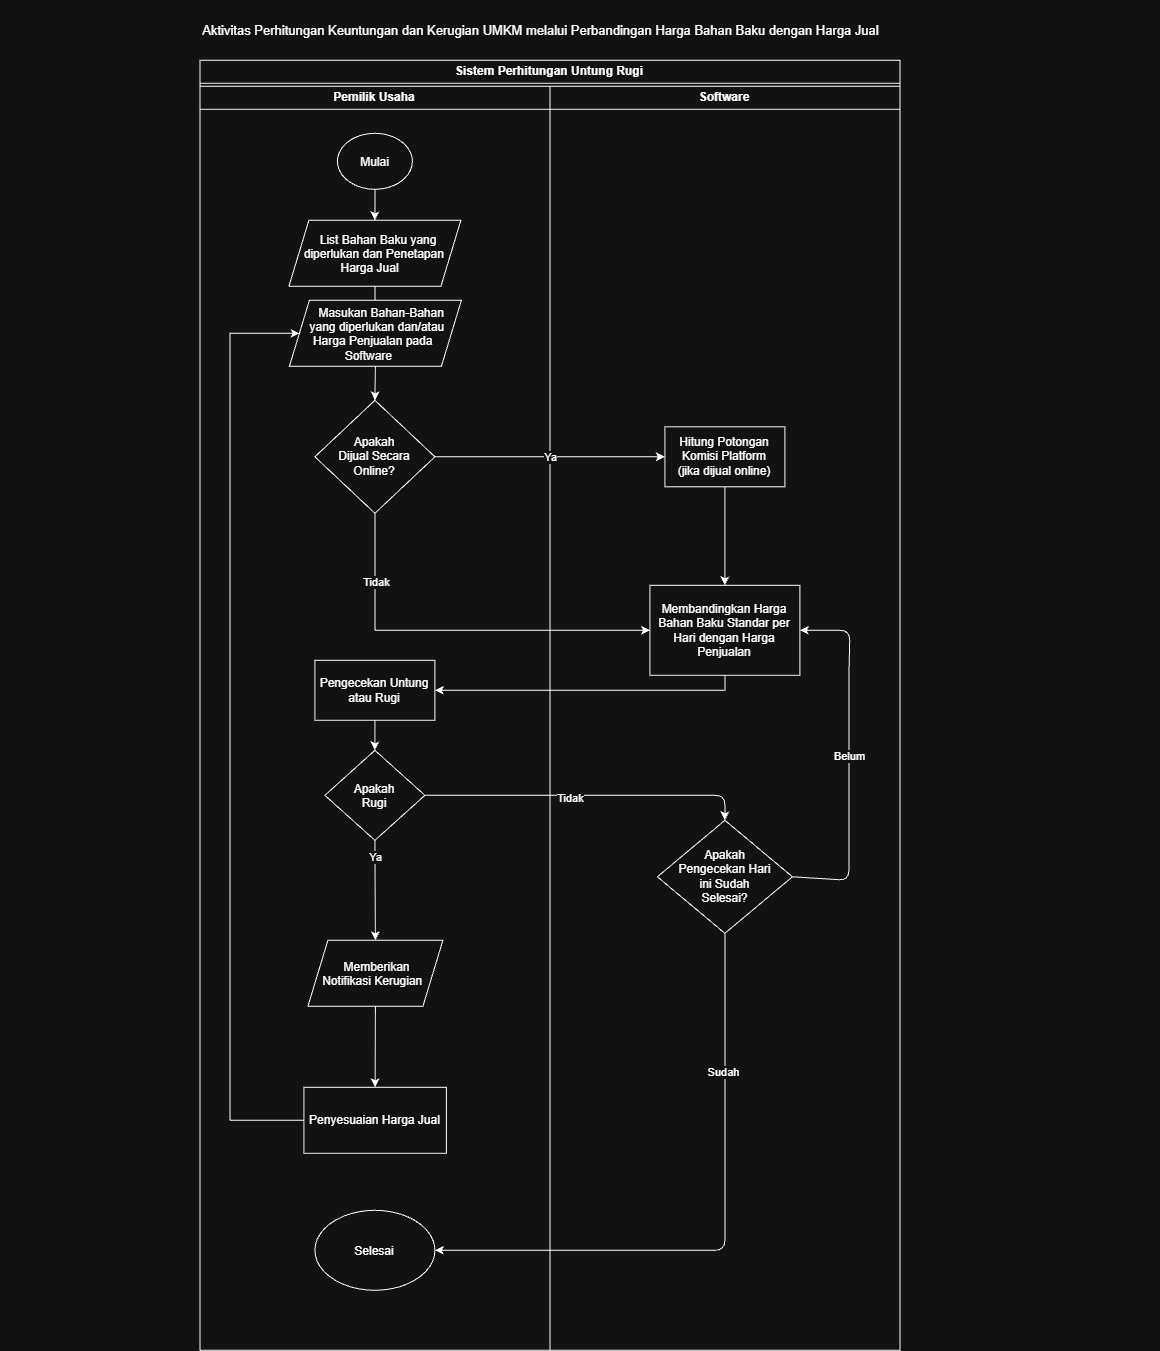

The diagram above was exported from draw.io. Its source (the exported page's mxGraphModel, read from the mxfile embedded in the PNG):
<mxGraphModel dx="1717" dy="957" grid="1" gridSize="10" guides="1" tooltips="1" connect="1" arrows="1" fold="0" page="1" pageScale="0.7" pageWidth="1169" pageHeight="827" background="#ffffff" math="0" shadow="0">
  <root>
    <mxCell id="0" />
    <mxCell id="1" parent="0" />
    <mxCell id="2_DottzJp5JVsMLoTMHy-11" connectable="0" parent="1" style="group" value="" vertex="1">
      <mxGeometry height="1350" width="1160" x="80" y="40" as="geometry" />
    </mxCell>
    <mxCell id="t9ZXnwYDX1IlpfbRX9su-16" parent="2_DottzJp5JVsMLoTMHy-11" style="text;html=1;whiteSpace=wrap;strokeColor=none;fillColor=none;align=center;verticalAlign=middle;rounded=0;fontSize=17;container=0;" value="&lt;font style=&quot;font-size: 13px;&quot;&gt;Aktivitas Perhitungan Keuntungan dan Kerugian UMKM melalui Perbandingan Harga Bahan Baku dengan Harga Jual&lt;/font&gt;" vertex="1">
      <mxGeometry height="40" width="922.5" x="80" y="10" as="geometry" />
    </mxCell>
    <mxCell id="LOsBaf7zY1XJvr2l0zyn-217" parent="2_DottzJp5JVsMLoTMHy-11" style="swimlane;whiteSpace=wrap;html=1;container=0;" value="Sistem Perhitungan Untung Rugi" vertex="1">
      <mxGeometry height="1290" width="700" x="200" y="60" as="geometry">
        <mxRectangle height="30" width="220" x="80" y="100" as="alternateBounds" />
      </mxGeometry>
    </mxCell>
    <mxCell id="t9ZXnwYDX1IlpfbRX9su-26" edge="1" parent="2_DottzJp5JVsMLoTMHy-11" source="t9ZXnwYDX1IlpfbRX9su-24" style="edgeStyle=orthogonalEdgeStyle;rounded=0;orthogonalLoop=1;jettySize=auto;html=1;" target="LOsBaf7zY1XJvr2l0zyn-223">
      <mxGeometry relative="1" as="geometry" />
    </mxCell>
    <mxCell id="t9ZXnwYDX1IlpfbRX9su-25" edge="1" parent="2_DottzJp5JVsMLoTMHy-11" source="LOsBaf7zY1XJvr2l0zyn-221" style="edgeStyle=orthogonalEdgeStyle;rounded=0;orthogonalLoop=1;jettySize=auto;html=1;entryX=0.5;entryY=0;entryDx=0;entryDy=0;" target="t9ZXnwYDX1IlpfbRX9su-24">
      <mxGeometry relative="1" as="geometry" />
    </mxCell>
    <mxCell id="LOsBaf7zY1XJvr2l0zyn-221" parent="2_DottzJp5JVsMLoTMHy-11" style="ellipse;whiteSpace=wrap;html=1;shapeInside=1;container=0;" value="Mulai&lt;div&gt;&lt;br/&gt;&lt;/div&gt;" vertex="1">
      <mxGeometry height="56" width="75" x="337.5" y="133" as="geometry" />
    </mxCell>
    <mxCell id="t9ZXnwYDX1IlpfbRX9su-24" parent="2_DottzJp5JVsMLoTMHy-11" style="shape=parallelogram;perimeter=parallelogramPerimeter;whiteSpace=wrap;html=1;shapeInside=1;fixedSize=1;container=0;" value="&lt;div&gt;List Bahan Baku yang diperlukan dan Penetapan Harga Jual&lt;/div&gt;" vertex="1">
      <mxGeometry height="66" width="172" x="289" y="220" as="geometry" />
    </mxCell>
    <mxCell id="LOsBaf7zY1XJvr2l0zyn-219" parent="2_DottzJp5JVsMLoTMHy-11" style="swimlane;whiteSpace=wrap;html=1;startSize=23;container=0;" value="Pemilik Usaha" vertex="1">
      <mxGeometry height="1264" width="350" x="200" y="86" as="geometry" />
    </mxCell>
    <mxCell id="t9ZXnwYDX1IlpfbRX9su-17" parent="2_DottzJp5JVsMLoTMHy-11" style="swimlane;whiteSpace=wrap;html=1;startSize=23;container=0;" value="Software" vertex="1">
      <mxGeometry height="1264" width="350" x="550" y="86" as="geometry" />
    </mxCell>
    <mxCell id="0kXIzyOcsSk9tG5ZCaxl-15" parent="2_DottzJp5JVsMLoTMHy-11" style="rhombus;whiteSpace=wrap;html=1;shapeInside=1;container=0;" value="Apakah Pengecekan Hari ini Sudah Selesai?" vertex="1">
      <mxGeometry height="113" width="135" x="657.5" y="820" as="geometry" />
    </mxCell>
    <mxCell id="lMpMm24gXVaNnIPCA7mc-3" parent="2_DottzJp5JVsMLoTMHy-11" style="rhombus;whiteSpace=wrap;html=1;shapeInside=1;" value="Apakah Dijual Secara Online?" vertex="1">
      <mxGeometry height="113" width="120" x="315" y="400" as="geometry" />
    </mxCell>
    <mxCell id="lMpMm24gXVaNnIPCA7mc-11" edge="1" parent="2_DottzJp5JVsMLoTMHy-11" source="0kXIzyOcsSk9tG5ZCaxl-2" style="edgeStyle=orthogonalEdgeStyle;rounded=0;orthogonalLoop=1;jettySize=auto;html=1;exitX=0.5;exitY=1;exitDx=0;exitDy=0;entryX=1;entryY=0.5;entryDx=0;entryDy=0;" target="t9ZXnwYDX1IlpfbRX9su-5">
      <mxGeometry relative="1" as="geometry">
        <Array as="points">
          <mxPoint x="725" y="690" />
        </Array>
        <mxPoint x="329" y="670" as="targetPoint" />
      </mxGeometry>
    </mxCell>
    <mxCell id="0kXIzyOcsSk9tG5ZCaxl-2" parent="2_DottzJp5JVsMLoTMHy-11" style="rounded=0;whiteSpace=wrap;html=1;container=0;" value="Membandingkan Harga Bahan Baku Standar per Hari dengan Harga Penjualan" vertex="1">
      <mxGeometry height="90" width="150" x="650" y="585" as="geometry" />
    </mxCell>
    <mxCell id="0kXIzyOcsSk9tG5ZCaxl-18" edge="1" parent="2_DottzJp5JVsMLoTMHy-11" source="0kXIzyOcsSk9tG5ZCaxl-15" style="endArrow=classic;html=1;rounded=1;exitX=1;exitY=0.5;exitDx=0;exitDy=0;entryX=1;entryY=0.5;entryDx=0;entryDy=0;curved=0;" target="0kXIzyOcsSk9tG5ZCaxl-2" value="">
      <mxGeometry height="50" relative="1" width="50" as="geometry">
        <Array as="points">
          <mxPoint x="849" y="880" />
          <mxPoint x="849" y="677" />
          <mxPoint x="850" y="630" />
        </Array>
        <mxPoint x="994" y="697" as="sourcePoint" />
        <mxPoint x="784" y="607" as="targetPoint" />
      </mxGeometry>
    </mxCell>
    <mxCell id="0kXIzyOcsSk9tG5ZCaxl-19" connectable="0" parent="0kXIzyOcsSk9tG5ZCaxl-18" style="edgeLabel;html=1;align=center;verticalAlign=middle;resizable=0;points=[];container=0;" value="Belum" vertex="1">
      <mxGeometry relative="1" x="0.0144" as="geometry">
        <mxPoint as="offset" />
      </mxGeometry>
    </mxCell>
    <mxCell id="lMpMm24gXVaNnIPCA7mc-9" edge="1" parent="2_DottzJp5JVsMLoTMHy-11" source="lMpMm24gXVaNnIPCA7mc-5" style="edgeStyle=orthogonalEdgeStyle;rounded=0;orthogonalLoop=1;jettySize=auto;html=1;entryX=0.5;entryY=0;entryDx=0;entryDy=0;" target="0kXIzyOcsSk9tG5ZCaxl-2">
      <mxGeometry relative="1" as="geometry" />
    </mxCell>
    <mxCell id="lMpMm24gXVaNnIPCA7mc-5" parent="2_DottzJp5JVsMLoTMHy-11" style="whiteSpace=wrap;html=1;" value="Hitung Potongan Komisi Platform&lt;div&gt;(jika dijual online)&lt;/div&gt;" vertex="1">
      <mxGeometry height="60" width="120" x="665" y="426.5" as="geometry" />
    </mxCell>
    <mxCell id="lMpMm24gXVaNnIPCA7mc-6" edge="1" parent="2_DottzJp5JVsMLoTMHy-11" source="lMpMm24gXVaNnIPCA7mc-3" style="edgeStyle=orthogonalEdgeStyle;rounded=0;orthogonalLoop=1;jettySize=auto;html=1;" target="lMpMm24gXVaNnIPCA7mc-5" value="">
      <mxGeometry relative="1" as="geometry">
        <Array as="points">
          <mxPoint x="610" y="456.47" />
          <mxPoint x="610" y="456.47" />
        </Array>
      </mxGeometry>
    </mxCell>
    <mxCell id="lMpMm24gXVaNnIPCA7mc-7" connectable="0" parent="lMpMm24gXVaNnIPCA7mc-6" style="edgeLabel;html=1;align=center;verticalAlign=middle;resizable=0;points=[];" value="Ya" vertex="1">
      <mxGeometry relative="1" x="0.0028" as="geometry">
        <mxPoint as="offset" />
      </mxGeometry>
    </mxCell>
    <mxCell id="t9ZXnwYDX1IlpfbRX9su-6" parent="2_DottzJp5JVsMLoTMHy-11" style="rhombus;whiteSpace=wrap;html=1;shapeInside=1;container=0;" value="Apakah Rugi" vertex="1">
      <mxGeometry height="90" width="100" x="325" y="750" as="geometry" />
    </mxCell>
    <mxCell id="t9ZXnwYDX1IlpfbRX9su-5" parent="2_DottzJp5JVsMLoTMHy-11" style="rounded=0;whiteSpace=wrap;html=1;container=0;" value="Pengecekan Untung atau Rugi" vertex="1">
      <mxGeometry height="60" width="120" x="315" y="660" as="geometry" />
    </mxCell>
    <mxCell id="t9ZXnwYDX1IlpfbRX9su-7" edge="1" parent="2_DottzJp5JVsMLoTMHy-11" source="t9ZXnwYDX1IlpfbRX9su-5" style="endArrow=classic;html=1;rounded=0;exitX=0.5;exitY=1;exitDx=0;exitDy=0;entryX=0.5;entryY=0;entryDx=0;entryDy=0;" target="t9ZXnwYDX1IlpfbRX9su-6" value="">
      <mxGeometry height="50" relative="1" width="50" as="geometry">
        <mxPoint x="99" y="460" as="sourcePoint" />
        <mxPoint x="149" y="410" as="targetPoint" />
      </mxGeometry>
    </mxCell>
    <mxCell id="0kXIzyOcsSk9tG5ZCaxl-14" parent="2_DottzJp5JVsMLoTMHy-11" style="ellipse;whiteSpace=wrap;html=1;shapeInside=1;container=0;" value="Selesai&lt;div&gt;&lt;br&gt;&lt;/div&gt;" vertex="1">
      <mxGeometry height="80" width="120" x="315" y="1210" as="geometry" />
    </mxCell>
    <mxCell id="0kXIzyOcsSk9tG5ZCaxl-16" edge="1" parent="2_DottzJp5JVsMLoTMHy-11" source="0kXIzyOcsSk9tG5ZCaxl-15" style="endArrow=classic;html=1;rounded=1;exitX=0.5;exitY=1;exitDx=0;exitDy=0;entryX=1;entryY=0.5;entryDx=0;entryDy=0;curved=0;" target="0kXIzyOcsSk9tG5ZCaxl-14" value="">
      <mxGeometry height="50" relative="1" width="50" as="geometry">
        <Array as="points">
          <mxPoint x="725" y="1250" />
        </Array>
        <mxPoint x="684" y="930" as="sourcePoint" />
        <mxPoint x="734" y="880" as="targetPoint" />
      </mxGeometry>
    </mxCell>
    <mxCell id="0kXIzyOcsSk9tG5ZCaxl-17" connectable="0" parent="0kXIzyOcsSk9tG5ZCaxl-16" style="edgeLabel;html=1;align=center;verticalAlign=middle;resizable=0;points=[];container=0;" value="Sudah" vertex="1">
      <mxGeometry relative="1" x="-0.5422" y="-2" as="geometry">
        <mxPoint as="offset" />
      </mxGeometry>
    </mxCell>
    <mxCell id="0kXIzyOcsSk9tG5ZCaxl-11" parent="2_DottzJp5JVsMLoTMHy-11" style="rounded=0;whiteSpace=wrap;html=1;container=0;" value="Penyesuaian Harga Jual" vertex="1">
      <mxGeometry height="66" width="142.5" x="304" y="1087" as="geometry" />
    </mxCell>
    <mxCell id="t9ZXnwYDX1IlpfbRX9su-13" parent="2_DottzJp5JVsMLoTMHy-11" style="shape=parallelogram;perimeter=parallelogramPerimeter;whiteSpace=wrap;html=1;shapeInside=1;fixedSize=1;container=0;" value="Memberikan Notifikasi Kerugian" vertex="1">
      <mxGeometry height="66" width="135" x="308" y="940" as="geometry" />
    </mxCell>
    <mxCell id="0kXIzyOcsSk9tG5ZCaxl-12" edge="1" parent="2_DottzJp5JVsMLoTMHy-11" source="t9ZXnwYDX1IlpfbRX9su-13" style="endArrow=classic;html=1;rounded=0;exitX=0.5;exitY=1;exitDx=0;exitDy=0;entryX=0.5;entryY=0;entryDx=0;entryDy=0;" target="0kXIzyOcsSk9tG5ZCaxl-11" value="">
      <mxGeometry height="50" relative="1" width="50" as="geometry">
        <mxPoint x="459" y="660" as="sourcePoint" />
        <mxPoint x="509" y="610" as="targetPoint" />
      </mxGeometry>
    </mxCell>
    <mxCell id="lMpMm24gXVaNnIPCA7mc-15" edge="1" parent="2_DottzJp5JVsMLoTMHy-11" source="t9ZXnwYDX1IlpfbRX9su-6" style="endArrow=classic;html=1;rounded=1;exitX=0.5;exitY=1;exitDx=0;exitDy=0;entryX=0.5;entryY=0;entryDx=0;entryDy=0;curved=0;" target="t9ZXnwYDX1IlpfbRX9su-13" value="">
      <mxGeometry height="50" relative="1" width="50" as="geometry">
        <Array as="points" />
        <mxPoint x="101" y="950" as="sourcePoint" />
        <mxPoint x="151" y="900" as="targetPoint" />
      </mxGeometry>
    </mxCell>
    <mxCell id="lMpMm24gXVaNnIPCA7mc-16" connectable="0" parent="lMpMm24gXVaNnIPCA7mc-15" style="edgeLabel;html=1;align=center;verticalAlign=middle;resizable=0;points=[];" value="Ya" vertex="1">
      <mxGeometry relative="1" x="-0.6775" as="geometry">
        <mxPoint as="offset" />
      </mxGeometry>
    </mxCell>
    <mxCell id="lMpMm24gXVaNnIPCA7mc-17" edge="1" parent="2_DottzJp5JVsMLoTMHy-11" source="t9ZXnwYDX1IlpfbRX9su-6" style="endArrow=classic;html=1;rounded=1;exitX=1;exitY=0.5;exitDx=0;exitDy=0;entryX=0.5;entryY=0;entryDx=0;entryDy=0;edgeStyle=orthogonalEdgeStyle;" target="0kXIzyOcsSk9tG5ZCaxl-15" value="">
      <mxGeometry height="50" relative="1" width="50" as="geometry">
        <mxPoint x="480" y="740" as="sourcePoint" />
        <mxPoint x="760" y="790" as="targetPoint" />
      </mxGeometry>
    </mxCell>
    <mxCell id="lMpMm24gXVaNnIPCA7mc-18" connectable="0" parent="lMpMm24gXVaNnIPCA7mc-17" style="edgeLabel;html=1;align=center;verticalAlign=middle;resizable=0;points=[];" value="Tidak" vertex="1">
      <mxGeometry relative="1" x="-0.1125" y="-2" as="geometry">
        <mxPoint as="offset" />
      </mxGeometry>
    </mxCell>
    <mxCell id="LOsBaf7zY1XJvr2l0zyn-223" parent="2_DottzJp5JVsMLoTMHy-11" style="shape=parallelogram;perimeter=parallelogramPerimeter;whiteSpace=wrap;html=1;shapeInside=1;fixedSize=1;container=0;" value="Masukan Bahan-Bahan yang diperlukan dan/atau Harga Penjualan pada Software&lt;div&gt;&lt;br&gt;&lt;/div&gt;" vertex="1">
      <mxGeometry height="66" width="172" x="289.5" y="300" as="geometry" />
    </mxCell>
    <mxCell id="lMpMm24gXVaNnIPCA7mc-4" edge="1" parent="2_DottzJp5JVsMLoTMHy-11" source="LOsBaf7zY1XJvr2l0zyn-223" style="endArrow=classic;html=1;rounded=0;entryX=0.5;entryY=0;entryDx=0;entryDy=0;exitX=0.5;exitY=1;exitDx=0;exitDy=0;" target="lMpMm24gXVaNnIPCA7mc-3" value="">
      <mxGeometry height="50" relative="1" width="50" as="geometry">
        <mxPoint x="27" y="343" as="sourcePoint" />
        <mxPoint x="77" y="293" as="targetPoint" />
      </mxGeometry>
    </mxCell>
    <mxCell id="2_DottzJp5JVsMLoTMHy-7" edge="1" parent="2_DottzJp5JVsMLoTMHy-11" source="lMpMm24gXVaNnIPCA7mc-3" style="endArrow=classic;html=1;rounded=0;exitX=0.5;exitY=1;exitDx=0;exitDy=0;edgeStyle=orthogonalEdgeStyle;entryX=0;entryY=0.5;entryDx=0;entryDy=0;" target="0kXIzyOcsSk9tG5ZCaxl-2" value="">
      <mxGeometry height="50" relative="1" width="50" as="geometry">
        <Array as="points">
          <mxPoint x="375" y="630.07" />
        </Array>
        <mxPoint x="370" y="540" as="sourcePoint" />
        <mxPoint x="650" y="540" as="targetPoint" />
      </mxGeometry>
    </mxCell>
    <mxCell id="2_DottzJp5JVsMLoTMHy-9" connectable="0" parent="2_DottzJp5JVsMLoTMHy-7" style="edgeLabel;html=1;align=center;verticalAlign=middle;resizable=0;points=[];" value="Tidak" vertex="1">
      <mxGeometry relative="1" x="-0.6486" y="1" as="geometry">
        <mxPoint as="offset" />
      </mxGeometry>
    </mxCell>
    <mxCell id="2_DottzJp5JVsMLoTMHy-10" edge="1" parent="2_DottzJp5JVsMLoTMHy-11" source="0kXIzyOcsSk9tG5ZCaxl-11" style="endArrow=classic;html=1;rounded=0;exitX=0;exitY=0.5;exitDx=0;exitDy=0;entryX=0;entryY=0.5;entryDx=0;entryDy=0;" target="LOsBaf7zY1XJvr2l0zyn-223" value="">
      <mxGeometry height="50" relative="1" width="50" as="geometry">
        <Array as="points">
          <mxPoint x="230" y="1120" />
          <mxPoint x="230" y="730" />
          <mxPoint x="230" y="333" />
        </Array>
        <mxPoint x="230" y="1140" as="sourcePoint" />
        <mxPoint x="280" y="1090" as="targetPoint" />
      </mxGeometry>
    </mxCell>
  </root>
</mxGraphModel>